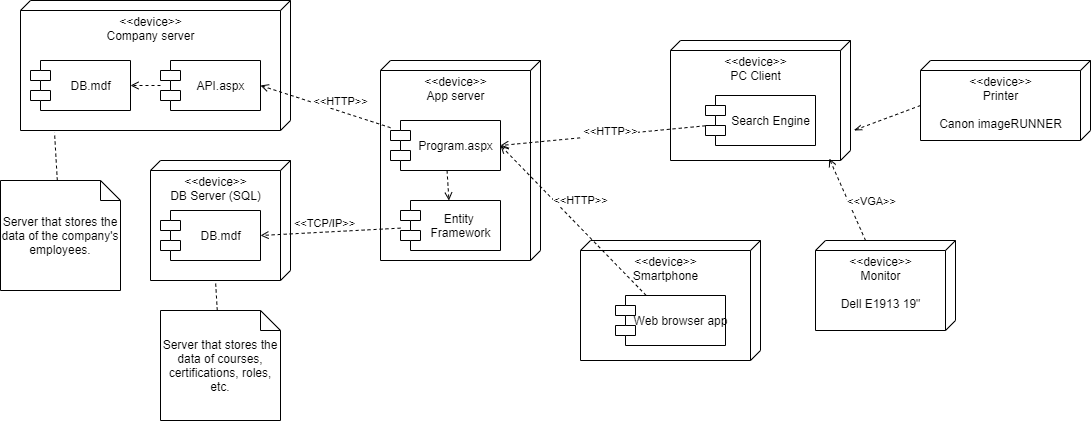

The diagram above was exported from draw.io. Its source (the exported page's mxGraphModel, read from the mxfile embedded in the PNG):
<mxGraphModel dx="1096" dy="910" grid="1" gridSize="10" guides="1" tooltips="1" connect="1" arrows="1" fold="1" page="1" pageScale="1" pageWidth="1654" pageHeight="1169" math="0" shadow="0">
  <root>
    <mxCell id="0" />
    <mxCell id="1" parent="0" />
    <mxCell id="3" value="&amp;lt;&amp;lt;device&amp;gt;&amp;gt;&lt;br&gt;DB Server (SQL)" style="verticalAlign=top;align=center;spacingTop=8;spacingLeft=2;spacingRight=12;shape=cube;size=10;direction=south;fontStyle=0;html=1;" parent="1" vertex="1">
      <mxGeometry x="320" y="310" width="140" height="120" as="geometry" />
    </mxCell>
    <mxCell id="4" value="&amp;lt;&amp;lt;device&amp;gt;&amp;gt;&lt;br&gt;PC Client" style="verticalAlign=top;align=center;spacingTop=8;spacingLeft=2;spacingRight=12;shape=cube;size=10;direction=south;fontStyle=0;html=1;" parent="1" vertex="1">
      <mxGeometry x="840" y="190" width="180" height="120" as="geometry" />
    </mxCell>
    <mxCell id="5" value="&amp;lt;&amp;lt;device&amp;gt;&amp;gt;&lt;br&gt;App server" style="verticalAlign=top;align=center;spacingTop=8;spacingLeft=2;spacingRight=12;shape=cube;size=10;direction=south;fontStyle=0;html=1;" parent="1" vertex="1">
      <mxGeometry x="550" y="210" width="160" height="200" as="geometry" />
    </mxCell>
    <mxCell id="6" value="DB.mdf" style="shape=module;align=left;spacingLeft=20;align=center;verticalAlign=middle;html=1;" parent="1" vertex="1">
      <mxGeometry x="330" y="360" width="100" height="50" as="geometry" />
    </mxCell>
    <mxCell id="7" style="edgeStyle=none;rounded=0;orthogonalLoop=1;jettySize=auto;html=1;dashed=1;endArrow=open;endFill=0;" parent="1" source="8" target="17" edge="1">
      <mxGeometry relative="1" as="geometry" />
    </mxCell>
    <mxCell id="8" value="Program.aspx" style="shape=module;align=left;spacingLeft=20;align=center;verticalAlign=middle;html=1;" parent="1" vertex="1">
      <mxGeometry x="560" y="270" width="110" height="50" as="geometry" />
    </mxCell>
    <mxCell id="9" style="edgeStyle=none;rounded=0;orthogonalLoop=1;jettySize=auto;html=1;entryX=0.984;entryY=0.118;entryDx=0;entryDy=0;entryPerimeter=0;dashed=1;endArrow=open;endFill=0;" parent="1" source="11" target="4" edge="1">
      <mxGeometry relative="1" as="geometry" />
    </mxCell>
    <mxCell id="10" value="&amp;lt;&amp;lt;VGA&amp;gt;&amp;gt;" style="edgeLabel;html=1;align=center;verticalAlign=middle;resizable=0;points=[];" parent="9" vertex="1" connectable="0">
      <mxGeometry x="-0.3823" y="2" relative="1" as="geometry">
        <mxPoint x="18.210000000000004" y="-15" as="offset" />
      </mxGeometry>
    </mxCell>
    <mxCell id="11" value="&amp;lt;&amp;lt;device&amp;gt;&amp;gt;&lt;br&gt;Monitor&lt;br&gt;&lt;br&gt;Dell E1913 19&quot;" style="verticalAlign=top;align=center;spacingTop=8;spacingLeft=2;spacingRight=12;shape=cube;size=10;direction=south;fontStyle=0;html=1;" parent="1" vertex="1">
      <mxGeometry x="985" y="390" width="140" height="90" as="geometry" />
    </mxCell>
    <mxCell id="12" style="edgeStyle=none;rounded=0;orthogonalLoop=1;jettySize=auto;html=1;entryX=1;entryY=0.5;entryDx=0;entryDy=0;dashed=1;endArrow=open;endFill=0;" parent="1" source="14" target="8" edge="1">
      <mxGeometry relative="1" as="geometry" />
    </mxCell>
    <mxCell id="13" value="&amp;lt;&amp;lt;HTTP&amp;gt;&amp;gt;" style="edgeLabel;html=1;align=center;verticalAlign=middle;resizable=0;points=[];" parent="12" vertex="1" connectable="0">
      <mxGeometry x="-0.1972" y="3" relative="1" as="geometry">
        <mxPoint x="-13.17" y="-6.17" as="offset" />
      </mxGeometry>
    </mxCell>
    <mxCell id="14" value="Search Engine" style="shape=module;align=left;spacingLeft=20;align=center;verticalAlign=middle;html=1;" parent="1" vertex="1">
      <mxGeometry x="875" y="245" width="110" height="50" as="geometry" />
    </mxCell>
    <mxCell id="15" style="edgeStyle=none;rounded=0;orthogonalLoop=1;jettySize=auto;html=1;entryX=1;entryY=0.5;entryDx=0;entryDy=0;dashed=1;endArrow=open;endFill=0;" parent="1" source="17" target="6" edge="1">
      <mxGeometry relative="1" as="geometry" />
    </mxCell>
    <mxCell id="16" value="&amp;lt;&amp;lt;TCP/IP&amp;gt;&amp;gt;" style="edgeLabel;html=1;align=center;verticalAlign=middle;resizable=0;points=[];" parent="15" vertex="1" connectable="0">
      <mxGeometry x="-0.1178" y="-1" relative="1" as="geometry">
        <mxPoint x="-14.75" y="-7.25" as="offset" />
      </mxGeometry>
    </mxCell>
    <mxCell id="17" value="Entity &lt;br&gt;Framework" style="shape=module;align=left;spacingLeft=20;align=center;verticalAlign=middle;html=1;" parent="1" vertex="1">
      <mxGeometry x="570" y="350" width="100" height="50" as="geometry" />
    </mxCell>
    <mxCell id="18" value="&amp;lt;&amp;lt;device&amp;gt;&amp;gt;&lt;br&gt;Company server" style="verticalAlign=top;align=center;spacingTop=8;spacingLeft=2;spacingRight=12;shape=cube;size=10;direction=south;fontStyle=0;html=1;" parent="1" vertex="1">
      <mxGeometry x="190" y="150" width="270" height="130" as="geometry" />
    </mxCell>
    <mxCell id="19" style="edgeStyle=none;rounded=0;orthogonalLoop=1;jettySize=auto;html=1;entryX=1;entryY=0.5;entryDx=0;entryDy=0;dashed=1;endArrow=open;endFill=0;" parent="1" source="20" target="21" edge="1">
      <mxGeometry relative="1" as="geometry" />
    </mxCell>
    <mxCell id="20" value="API.aspx" style="shape=module;align=left;spacingLeft=20;align=center;verticalAlign=middle;html=1;" parent="1" vertex="1">
      <mxGeometry x="330" y="210" width="100" height="50" as="geometry" />
    </mxCell>
    <mxCell id="21" value="DB.mdf" style="shape=module;align=left;spacingLeft=20;align=center;verticalAlign=middle;html=1;" parent="1" vertex="1">
      <mxGeometry x="200" y="210" width="100" height="50" as="geometry" />
    </mxCell>
    <mxCell id="22" value="&amp;lt;&amp;lt;device&amp;gt;&amp;gt;&lt;br&gt;Smartphone" style="verticalAlign=top;align=center;spacingTop=8;spacingLeft=2;spacingRight=12;shape=cube;size=10;direction=south;fontStyle=0;html=1;" parent="1" vertex="1">
      <mxGeometry x="750" y="390" width="180" height="120" as="geometry" />
    </mxCell>
    <mxCell id="23" style="edgeStyle=none;rounded=0;orthogonalLoop=1;jettySize=auto;html=1;entryX=1;entryY=0.5;entryDx=0;entryDy=0;dashed=1;endArrow=open;endFill=0;" parent="1" source="25" target="8" edge="1">
      <mxGeometry relative="1" as="geometry" />
    </mxCell>
    <mxCell id="24" value="&amp;lt;&amp;lt;HTTP&amp;gt;&amp;gt;" style="edgeLabel;html=1;align=center;verticalAlign=middle;resizable=0;points=[];" parent="23" vertex="1" connectable="0">
      <mxGeometry x="-0.1074" y="1" relative="1" as="geometry">
        <mxPoint x="-0.240000000000002" y="-29.03" as="offset" />
      </mxGeometry>
    </mxCell>
    <mxCell id="25" value="Web browser app" style="shape=module;align=left;spacingLeft=20;align=center;verticalAlign=middle;html=1;" parent="1" vertex="1">
      <mxGeometry x="785" y="445" width="110" height="50" as="geometry" />
    </mxCell>
    <mxCell id="26" style="edgeStyle=none;rounded=0;orthogonalLoop=1;jettySize=auto;html=1;entryX=1;entryY=0.5;entryDx=0;entryDy=0;dashed=1;endArrow=open;endFill=0;" parent="1" source="8" target="20" edge="1">
      <mxGeometry relative="1" as="geometry" />
    </mxCell>
    <mxCell id="27" value="&amp;lt;&amp;lt;HTTP&amp;gt;&amp;gt;" style="edgeLabel;html=1;align=center;verticalAlign=middle;resizable=0;points=[];" parent="26" vertex="1" connectable="0">
      <mxGeometry x="-0.1209" relative="1" as="geometry">
        <mxPoint x="7.07" y="-8.650000000000002" as="offset" />
      </mxGeometry>
    </mxCell>
    <mxCell id="28" style="edgeStyle=none;rounded=0;orthogonalLoop=1;jettySize=auto;html=1;entryX=1.015;entryY=0.874;entryDx=0;entryDy=0;entryPerimeter=0;dashed=1;endArrow=none;endFill=0;" parent="1" source="29" target="18" edge="1">
      <mxGeometry relative="1" as="geometry" />
    </mxCell>
    <mxCell id="29" value="&lt;font style=&quot;font-size: 12px&quot;&gt;Server that stores the data of the company's employees.&lt;/font&gt;" style="shape=note;size=20;whiteSpace=wrap;html=1;align=center;" parent="1" vertex="1">
      <mxGeometry x="170" y="330" width="120" height="110" as="geometry" />
    </mxCell>
    <mxCell id="30" style="edgeStyle=none;rounded=0;orthogonalLoop=1;jettySize=auto;html=1;entryX=0;entryY=0;entryDx=120;entryDy=75;entryPerimeter=0;dashed=1;endArrow=none;endFill=0;" parent="1" source="31" target="3" edge="1">
      <mxGeometry relative="1" as="geometry" />
    </mxCell>
    <mxCell id="31" value="&lt;font style=&quot;font-size: 12px&quot;&gt;Server that stores the data of courses, certifications, roles, etc.&lt;/font&gt;" style="shape=note;size=20;whiteSpace=wrap;html=1;align=center;" parent="1" vertex="1">
      <mxGeometry x="330" y="460" width="120" height="110" as="geometry" />
    </mxCell>
    <mxCell id="33" style="rounded=0;orthogonalLoop=1;jettySize=auto;html=1;exitX=0;exitY=0;exitDx=45;exitDy=170;exitPerimeter=0;entryX=0.749;entryY=-0.019;entryDx=0;entryDy=0;entryPerimeter=0;endArrow=openThin;endFill=0;strokeWidth=1;endSize=6;dashed=1;" parent="1" source="32" target="4" edge="1">
      <mxGeometry relative="1" as="geometry" />
    </mxCell>
    <mxCell id="32" value="&amp;lt;&amp;lt;device&amp;gt;&amp;gt;&lt;br&gt;Printer&lt;br&gt;&lt;br&gt;Canon imageRUNNER" style="verticalAlign=top;align=center;spacingTop=8;spacingLeft=2;spacingRight=12;shape=cube;size=10;direction=south;fontStyle=0;html=1;" parent="1" vertex="1">
      <mxGeometry x="1090" y="210" width="170" height="80" as="geometry" />
    </mxCell>
  </root>
</mxGraphModel>